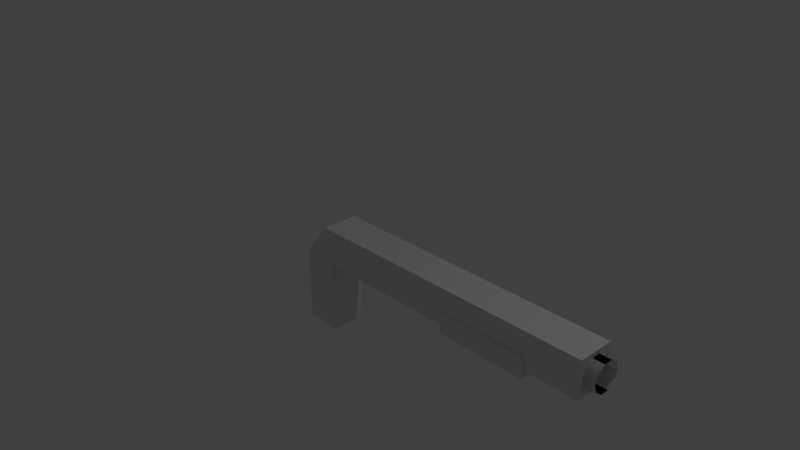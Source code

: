 # Source: Shotgun.blend  (saved by Blender 2.78.0; exported with 4.5.12 LTS)
import bpy
from mathutils import Matrix  # noqa: F401  (used for matrix-valued properties, if any)

bpy.ops.wm.read_factory_settings(use_empty=True)
scene = bpy.context.scene
scene.name = 'Scene'

# ---- collections
col_collection_1 = bpy.data.collections.new('Collection 1'); scene.collection.children.link(col_collection_1)

# ---- materials (node trees are filled in below, after node groups)
mat_material = bpy.data.materials.new('Material')
mat_material.alpha_threshold = 0.0
mat_material.use_transparent_shadow = False
mat_material.roughness = 0.5
mat_material.line_color = (0.0, 0.0, 0.0, 1.0)

# ---- material node trees

# ---- world
world_world = bpy.data.worlds.new('World'); scene.world = world_world
world_world.color = (0.05088, 0.05088, 0.05088)
world_world.use_sun_shadow = False
world_world.sun_shadow_jitter_overblur = 0.0
world_world.cycles.sampling_method = 'MANUAL'

# ---- cameras
cam_camera = bpy.data.cameras.new('Camera')
cam_camera.clip_end = 100.0
cam_camera.lens = 35.0
cam_camera.sensor_width = 32.0
cam_camera.sensor_height = 18.0
cam_camera.ortho_scale = 7.314
cam_camera.dof.focus_distance = 0.0
cam_camera.dof.aperture_fstop = 128.0

# ---- lights
light_lamp = bpy.data.lights.new('Lamp', 'POINT')
light_lamp.transmission_factor = 0.0
light_lamp.cutoff_distance = 30.0
light_lamp.energy = 100.0
light_lamp.shadow_buffer_clip_start = 1.001
light_lamp.shadow_soft_size = 0.1
light_lamp.shadow_maximum_resolution = 0.006
light_lamp.use_absolute_resolution = True

# ---- meshes
me_shotgun = bpy.data.meshes.new('Shotgun')
me_shotgun.from_pydata([(3.484, 0.25, -0.25), (3.484, -0.25, -0.25), (-0.956, -0.25, -0.25), (-0.956, 0.25, -0.25), (3.484, 0.25, 0.25), (3.484, -0.25, 0.25), (-0.5822, -0.25, 0.25), (-0.5822, 0.25, 0.25), (3.484, 0.2, 1.907e-08), (3.484, 0.1618, 0.1176), (3.484, 0.0618, 0.1902), (3.484, -0.0618, 0.1902), (3.484, -0.1618, 0.1176), (3.484, -0.2, 7.153e-09), (3.484, -0.1618, -0.1176), (3.484, -0.0618, -0.1902), (3.484, 0.0618, -0.1902), (3.484, 0.1618, -0.1176), (3.634, 0.2, 1.907e-08), (3.634, 0.1618, 0.1176), (3.634, 0.0618, 0.1902), (3.634, -0.0618, 0.1902), (3.634, -0.1618, 0.1176), (3.634, -0.2, 7.153e-09), (3.634, -0.1618, -0.1176), (3.634, -0.0618, -0.1902), (3.634, 0.0618, -0.1902), (3.634, 0.1618, -0.1176), (-0.95, -0.25, -0.25), (-0.45, -0.25, -0.25), (-0.95, 0.25, -0.25), (-0.45, 0.25, -0.25), (-0.95, 0.25, -0.25), (-0.95, -0.25, -0.25), (-0.45, -0.25, -0.25), (-0.45, 0.25, -0.25), (-0.95, 0.25, -0.25), (-0.95, -0.25, -0.25), (-0.45, -0.25, -0.25), (-0.45, 0.25, -0.25), (-0.95, 0.25, -0.25), (-0.95, -0.25, -0.25), (-0.45, -0.25, -0.25), (-0.45, 0.25, -0.25), (-0.95, 0.25, -0.25), (-0.95, -0.25, -0.25), (-0.45, -0.25, -0.25), (-0.45, 0.25, -0.25), (-0.95, 0.25, -0.25), (-0.95, -0.25, -0.25), (-0.45, -0.25, -0.25), (-0.45, 0.25, -0.25), (-0.95, 0.25, -1.25), (-0.95, -0.25, -1.25), (-0.45, -0.25, -1.25), (-0.45, 0.25, -1.25), (3.484, 0.1618, 0.1176), (3.484, 0.2, 1.907e-08), (3.484, 0.0618, 0.1902), (3.484, -0.0618, 0.1902), (3.484, -0.1618, 0.1176), (3.484, -0.2, 7.153e-09), (3.484, -0.1618, -0.1176), (3.484, -0.0618, -0.1902), (3.484, 0.0618, -0.1902), (3.484, 0.1618, -0.1176), (3.634, 0.1618, 0.1176), (3.634, 0.2, 1.907e-08), (3.634, 0.0618, 0.1902), (3.634, -0.0618, 0.1902), (3.634, -0.1618, 0.1176), (3.634, -0.2, 7.153e-09), (3.634, -0.1618, -0.1176), (3.634, -0.0618, -0.1902), (3.634, 0.0618, -0.1902), (3.634, 0.1618, -0.1176), (3.484, 0.1618, 0.1176), (3.484, 0.2, 1.907e-08), (3.484, 0.0618, 0.1902), (3.484, -0.0618, 0.1902), (3.484, -0.1618, 0.1176), (3.484, -0.2, 7.153e-09), (3.484, -0.1618, -0.1176), (3.484, -0.0618, -0.1902), (3.484, 0.0618, -0.1902), (3.484, 0.1618, -0.1176), (3.634, 0.1618, 0.1176), (3.634, 0.2, 1.907e-08), (3.634, 0.0618, 0.1902), (3.634, -0.0618, 0.1902), (3.634, -0.1618, 0.1176), (3.634, -0.2, 7.153e-09), (3.634, -0.1618, -0.1176), (3.634, -0.0618, -0.1902), (3.634, 0.0618, -0.1902), (3.634, 0.1618, -0.1176), (1.537, -0.2706, -0.3528), (1.537, -0.2706, -0.07457), (1.537, 0.2684, -0.3528), (1.537, 0.2684, -0.07457), (2.764, -0.2706, -0.3528), (2.764, -0.2706, -0.07457), (2.764, 0.2684, -0.3528), (2.764, 0.2684, -0.07457)], [], [(0, 1, 2, 3), (4, 7, 6, 5), (0, 4, 5, 1), (1, 5, 6, 2), (2, 6, 7, 3), (4, 0, 3, 7), (13, 23, 24, 14), (10, 20, 21, 11), (17, 27, 18, 8), (14, 24, 25, 15), (11, 21, 22, 12), (8, 18, 19, 9), (15, 25, 26, 16), (12, 22, 23, 13), (9, 19, 20, 10), (16, 26, 27, 17), (28, 30, 31, 29), (34, 35, 39, 38), (31, 30, 32, 35), (28, 29, 34, 33), (29, 31, 35, 34), (30, 28, 33, 32), (38, 39, 43, 42), (32, 33, 37, 36), (35, 32, 36, 39), (33, 34, 38, 37), (43, 40, 44, 47), (36, 37, 41, 40), (39, 36, 40, 43), (37, 38, 42, 41), (46, 47, 51, 50), (41, 42, 46, 45), (42, 43, 47, 46), (40, 41, 45, 44), (48, 49, 53, 52), (44, 45, 49, 48), (47, 44, 48, 51), (45, 46, 50, 49), (53, 54, 55, 52), (51, 48, 52, 55), (49, 50, 54, 53), (50, 51, 55, 54), (62, 63, 83, 82), (70, 69, 89, 90), (61, 62, 82, 81), (69, 68, 88, 89), (67, 75, 95, 87), (60, 61, 81, 80), (68, 66, 86, 88), (75, 74, 94, 95), (59, 60, 80, 79), (66, 67, 87, 86), (11, 12, 60, 59), (27, 26, 74, 75), (20, 19, 66, 68), (12, 13, 61, 60), (18, 27, 75, 67), (21, 20, 68, 69), (13, 14, 62, 61), (22, 21, 69, 70), (14, 15, 63, 62), (23, 22, 70, 71), (15, 16, 64, 63), (8, 9, 56, 57), (24, 23, 71, 72), (16, 17, 65, 64), (9, 10, 58, 56), (25, 24, 72, 73), (17, 8, 57, 65), (10, 11, 59, 58), (26, 25, 73, 74), (19, 18, 67, 66), (81, 82, 92, 91), (78, 79, 89, 88), (85, 77, 87, 95), (82, 83, 93, 92), (79, 80, 90, 89), (77, 76, 86, 87), (83, 84, 94, 93), (80, 81, 91, 90), (76, 78, 88, 86), (84, 85, 95, 94), (71, 70, 90, 91), (63, 64, 84, 83), (57, 56, 76, 77), (72, 71, 91, 92), (64, 65, 85, 84), (56, 58, 78, 76), (73, 72, 92, 93), (65, 57, 77, 85), (58, 59, 79, 78), (74, 73, 93, 94), (96, 97, 99, 98), (98, 99, 103, 102), (102, 103, 101, 100), (100, 101, 97, 96), (98, 102, 100, 96), (103, 99, 97, 101)])
me_shotgun.materials.append(mat_material)
me_shotgun.use_remesh_preserve_volume = False
me_shotgun.use_remesh_preserve_attributes = False
me_shotgun.use_mirror_vertex_groups = False
me_shotgun.update()

# ---- objects
ob_shotgun = bpy.data.objects.new('Shotgun', me_shotgun)
ob_lamp = bpy.data.objects.new('Lamp', light_lamp)
ob_camera = bpy.data.objects.new('Camera', cam_camera)

# ---- transforms, parenting, visibility, modifiers, constraints
ob_shotgun.location = (0.0, 0.0, 0.0)
ob_shotgun.lock_rotations_4d = False
ob_shotgun.empty_display_type = 'ARROWS'
ob_shotgun.lineart.crease_threshold = 0.0
ob_lamp.location = (4.076, 1.005, 5.904)
ob_lamp.rotation_euler = (0.6503, 0.05522, 1.866)
ob_lamp.lock_rotations_4d = False
ob_lamp.empty_display_type = 'ARROWS'
ob_lamp.color = (0.0, 0.0, 0.0, 0.0)
ob_lamp.lineart.crease_threshold = 0.0
ob_camera.location = (7.481, -6.508, 5.344)
ob_camera.rotation_euler = (1.109, 0.0, 0.8149)
ob_camera.lock_rotations_4d = False
ob_camera.empty_display_type = 'ARROWS'
ob_camera.color = (0.0, 0.0, 0.0, 0.0)
ob_camera.display_type = 'WIRE'
ob_camera.lineart.crease_threshold = 0.0

# ---- collection membership
col_collection_1.objects.link(ob_shotgun)
col_collection_1.objects.link(ob_lamp)
col_collection_1.objects.link(ob_camera)

# ---- scene / render settings (as saved in the file)
scene.camera = ob_camera
scene.frame_start = 1; scene.frame_end = 250; scene.frame_set(1)
scene.render.engine = 'BLENDER_EEVEE_NEXT'
scene.render.resolution_percentage = 50
scene.render.dither_intensity = 0.0
scene.cycles.use_denoising = False
scene.cycles.samples = 128
scene.cycles.sampling_pattern = 'TABULATED_SOBOL'
scene.cycles.light_sampling_threshold = 0.0
scene.cycles.use_adaptive_sampling = False
scene.cycles.use_light_tree = False
scene.cycles.blur_glossy = 0.0
scene.cycles.sample_clamp_indirect = 0.0
scene.view_settings.view_transform = 'Standard'
bpy.context.view_layer.update()
